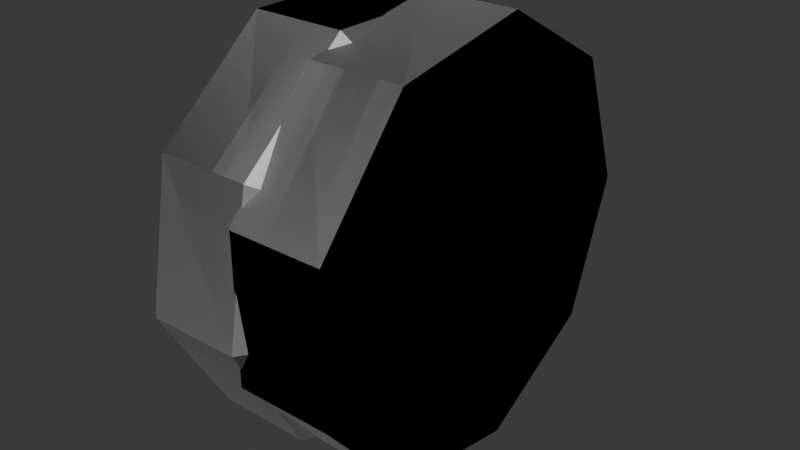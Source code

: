 # Source: Wheels.blend  (saved by Blender 4.0.36; exported with 4.5.12 LTS)
import bpy
from mathutils import Matrix  # noqa: F401  (used for matrix-valued properties, if any)

bpy.ops.wm.read_factory_settings(use_empty=True)
scene = bpy.context.scene
scene.name = 'Scene'

# ---- collections
col_collection = bpy.data.collections.new('Collection'); scene.collection.children.link(col_collection)

# ---- materials (node trees are filled in below, after node groups)
mat_carpaint = bpy.data.materials.new('CarPaint')
mat_carpaint.use_transparent_shadow = False
mat_carpaint.roughness = 0.5528
mat_carpaint.specular_intensity = 1.0
mat_carpaint.metallic = 1.0
mat_carrubber = bpy.data.materials.new('CarRubber')
mat_carrubber.use_transparent_shadow = False
mat_carrubber.roughness = 0.5528
mat_carrubber.specular_intensity = 1.0
mat_carrubber.metallic = 1.0

# ---- material node trees
mat_carpaint.use_nodes = True; mat_carpaint.node_tree.nodes.clear()
_N = mat_carpaint.node_tree.nodes; _L = mat_carpaint.node_tree.links
n0 = _N.new('ShaderNodeBsdfPrincipled'); n0.name = 'Principled BSDF'; n0.location = (10, 300)
n0.inputs[1].default_value = 1.0
n0.inputs[2].default_value = 0.5528
n0.inputs[3].default_value = 1.45
n0.inputs[13].default_value = 1.0
n0.inputs[27].default_value = (0.0, 0.0, 0.0, 1.0)
n0.inputs[28].default_value = 1.0
n1 = _N.new('ShaderNodeOutputMaterial'); n1.name = 'Material Output'; n1.location = (300, 300)
n2 = _N.new('ShaderNodeNormalMap'); n2.name = 'Normal Map'; n2.location = (-300, -300)
n2.label = 'Normal/Map'
_L.new(n0.outputs[0], n1.inputs[0])
_L.new(n2.outputs[0], n0.inputs[5])
n1.is_active_output = True
mat_carrubber.use_nodes = True; mat_carrubber.node_tree.nodes.clear()
_N = mat_carrubber.node_tree.nodes; _L = mat_carrubber.node_tree.links
n0 = _N.new('ShaderNodeBsdfPrincipled'); n0.name = 'Principled BSDF'; n0.location = (10, 300)
n0.inputs[1].default_value = 1.0
n0.inputs[2].default_value = 0.5528
n0.inputs[3].default_value = 1.45
n0.inputs[13].default_value = 1.0
n0.inputs[27].default_value = (0.0, 0.0, 0.0, 1.0)
n0.inputs[28].default_value = 1.0
n1 = _N.new('ShaderNodeOutputMaterial'); n1.name = 'Material Output'; n1.location = (300, 300)
n2 = _N.new('ShaderNodeNormalMap'); n2.name = 'Normal Map'; n2.location = (-300, -300)
n2.label = 'Normal/Map'
_L.new(n0.outputs[0], n1.inputs[0])
_L.new(n2.outputs[0], n0.inputs[5])
n1.is_active_output = True

# ---- world
world_world = bpy.data.worlds.new('World'); scene.world = world_world
world_world.use_nodes = True; world_world.node_tree.nodes.clear()
_N = world_world.node_tree.nodes; _L = world_world.node_tree.links
n0 = _N.new('ShaderNodeOutputWorld'); n0.name = 'World Output'; n0.location = (300, 300)
n1 = _N.new('ShaderNodeBackground'); n1.name = 'Background'; n1.location = (10, 300)
n1.inputs[0].default_value = (0.05088, 0.05088, 0.05088, 1.0)
_L.new(n1.outputs[0], n0.inputs[0])
n0.is_active_output = True
world_world.color = (0.05088, 0.05088, 0.05088)
world_world.use_sun_shadow = False
world_world.sun_shadow_jitter_overblur = 0.0

# ---- meshes
me_cylinder_032 = bpy.data.meshes.new('Cylinder.032')
me_cylinder_032.from_pydata([(-0.1645, -5.96e-07, -0.3749), (0.001961, -5.96e-07, -0.3749), (-0.1645, 0.2409, -0.2872), (0.001961, 0.2409, -0.2872), (-0.1645, 0.3692, -0.06509), (0.001961, 0.3692, -0.06509), (-0.1645, 0.3246, 0.1874), (0.001961, 0.3246, 0.1874), (-0.1645, 0.1282, 0.3522), (0.001961, 0.1282, 0.3522), (-0.1645, -0.1282, 0.3522), (0.001961, -0.1282, 0.3522), (-0.1645, -0.3246, 0.1874), (0.001961, -0.3246, 0.1874), (-0.1645, -0.3692, -0.06509), (0.001961, -0.3692, -0.06509), (-0.1645, -0.2409, -0.2872), (0.001961, -0.2409, -0.2872), (0.07351, 0.1916, -0.2284), (0.07351, -5.96e-07, -0.2981), (0.07351, 0.2936, -0.05177), (0.07351, 0.2582, 0.1491), (0.07351, 0.102, 0.2801), (0.07351, -0.102, 0.2801), (0.07351, -0.2582, 0.1491), (0.07351, -0.2936, -0.05177), (0.07351, -0.1916, -0.2284), (0.0537, 0.1603, -0.1911), (0.0537, -5.96e-07, -0.2495), (0.0537, 0.2457, -0.04332), (0.0537, 0.216, 0.1247), (0.0537, 0.08532, 0.2344), (0.0537, -0.08532, 0.2344), (0.0537, -0.216, 0.1247), (0.0537, -0.2457, -0.04332), (0.0537, -0.1603, -0.1911), (0.03101, 0.0653, -0.07782), (0.03101, -5.96e-07, -0.1016), (0.03101, 0.1, -0.01764), (0.03101, 0.08797, 0.05079), (0.03101, 0.03474, 0.09546), (0.03101, -0.03474, 0.09546), (0.03101, -0.08797, 0.05079), (0.03101, -0.1, -0.01764), (0.03101, -0.0653, -0.07782), (0.002034, 0.1603, -0.1911), (0.002034, -5.96e-07, -0.2495), (0.002034, 0.2457, -0.04332), (0.002034, 0.216, 0.1247), (0.002034, 0.08532, 0.2344), (0.002034, -0.08532, 0.2344), (0.002034, -0.216, 0.1247), (0.002034, -0.2457, -0.04332), (0.002034, -0.1603, -0.1911), (0.002034, 0.07951, -0.09475), (0.002034, -5.96e-07, -0.1237), (0.002034, 0.1218, -0.02148), (0.002034, -5.96e-07, 2.328e-09), (0.002034, -0.07951, -0.09475), (0.002034, 0.1071, 0.06184), (0.002034, 0.0423, 0.1162), (0.002034, -0.0423, 0.1162), (0.002034, -0.1071, 0.06184), (0.002034, -0.1218, -0.02148)], [], [(0, 2, 3, 1), (2, 4, 5, 3), (4, 6, 7, 5), (6, 8, 9, 7), (8, 10, 11, 9), (10, 12, 13, 11), (12, 14, 15, 13), (17, 26, 25, 15), (14, 16, 17, 15), (16, 0, 1, 17), (0, 16, 14, 12, 10, 8, 6, 4, 2), (22, 31, 30, 21), (15, 25, 24, 13), (13, 24, 23, 11), (11, 23, 22, 9), (9, 22, 21, 7), (3, 18, 19, 1), (7, 21, 20, 5), (5, 20, 18, 3), (1, 19, 26, 17), (42, 62, 63, 43), (18, 27, 28, 19), (26, 35, 34, 25), (23, 32, 31, 22), (20, 29, 27, 18), (19, 28, 35, 26), (24, 33, 32, 23), (21, 30, 29, 20), (25, 34, 33, 24), (36, 38, 39, 40, 41, 42, 43, 44, 37), (29, 47, 45, 27), (41, 61, 62, 42), (28, 46, 53, 35), (27, 45, 46, 28), (40, 60, 61, 41), (35, 53, 52, 34), (39, 59, 60, 40), (34, 52, 51, 33), (45, 57, 46), (53, 57, 52), (50, 57, 49), (47, 57, 45), (46, 57, 53), (51, 57, 50), (48, 57, 47), (52, 57, 51), (49, 57, 48), (30, 48, 47, 29), (43, 63, 58, 44), (31, 49, 48, 30), (37, 55, 54, 36), (44, 58, 55, 37), (32, 50, 49, 31), (36, 54, 56, 38), (33, 51, 50, 32), (38, 56, 59, 39)])
me_cylinder_032.polygons.foreach_set('use_smooth', [True] * 56)
me_cylinder_032.polygons.foreach_set('material_index', [1, 1, 1, 1, 1, 1, 1, 1, 1, 1, 1, 1, 1, 1, 1, 1, 1, 1, 1, 1, 0, 1, 1, 1, 1, 1, 1, 1, 1, 0, 1, 0, 1, 1, 0, 1, 0, 1, 0, 0, 0, 0, 0, 0, 0, 0, 0, 1, 0, 1, 0, 0, 1, 0, 1, 0])
_k = set([(0, 1), (0, 2), (0, 16), (1, 3), (1, 17), (1, 19), (2, 3), (2, 4), (3, 5), (3, 18), (4, 5), (4, 6), (5, 7), (5, 20), (6, 7), (6, 8), (7, 9), (7, 21), (8, 9), (8, 10), (9, 11), (9, 22), (10, 11), (10, 12), (11, 13), (11, 23), (12, 13), (12, 14), (13, 15), (13, 24), (14, 15), (14, 16), (15, 17), (15, 25), (16, 17), (17, 26), (18, 19), (18, 20), (18, 27), (19, 26), (19, 28), (20, 21), (20, 29), (21, 22), (21, 30), (22, 23), (22, 31), (23, 24), (23, 32), (24, 25), (24, 33), (25, 26), (25, 34), (26, 35), (27, 28), (27, 29), (27, 45), (28, 35), (28, 46), (29, 30), (29, 47), (30, 31), (30, 48), (31, 32), (31, 49), (32, 33), (32, 50), (33, 34), (33, 51), (34, 35), (34, 52), (35, 53), (36, 37), (36, 38), (36, 54), (37, 44), (37, 55), (38, 39), (38, 56), (39, 40), (39, 59), (40, 41), (40, 60), (41, 42), (41, 61), (42, 43), (42, 62), (43, 44), (43, 63), (44, 58), (45, 46), (45, 47), (46, 53), (47, 48), (48, 49), (49, 50), (50, 51), (51, 52), (52, 53)])
me_cylinder_032.attributes.new('sharp_edge', 'BOOLEAN', 'EDGE').data.foreach_set('value', [ (min(e.vertices), max(e.vertices)) in _k for e in me_cylinder_032.edges])
_uv = me_cylinder_032.uv_layers.new(name='UVMap')
_uv.uv.foreach_set('vector', [0.6181, 0.8872, 0.6181, 0.8872, 0.6181, 0.8872, 0.6181, 0.8872, 0.6181, 0.8872, 0.6181, 0.8872, 0.6181, 0.8872, 0.6181, 0.8872, 0.6181, 0.8872, 0.6181, 0.8872, 0.6181, 0.8872, 0.6181, 0.8872, 0.6181, 0.8872, 0.6181, 0.8872, 0.6181, 0.8872, 0.6181, 0.8872, 0.6181, 0.8872, 0.6181, 0.8872, 0.6181, 0.8872, 0.6181, 0.8872, 0.6181, 0.8872, 0.6181, 0.8872, 0.6181, 0.8872, 0.6181, 0.8872, 0.6181, 0.8872, 0.6181, 0.8872, 0.6181, 0.8872, 0.6181, 0.8872, 0.6181, 0.8872, 0.6181, 0.8872, 0.6181, 0.8872, 0.6181, 0.8872, 0.6181, 0.8872, 0.6181, 0.8872, 0.6181, 0.8872, 0.6181, 0.8872, 0.6181, 0.8872, 0.6181, 0.8872, 0.6181, 0.8872, 0.6181, 0.8872, 0.6181, 0.8872, 0.6181, 0.8872, 0.6181, 0.8872, 0.6181, 0.8872, 0.6181, 0.8872, 0.6181, 0.8872, 0.6181, 0.8872, 0.6181, 0.8872, 0.6181, 0.8872, 0.6181, 0.8872, 0.6181, 0.8872, 0.6181, 0.8872, 0.6181, 0.8872, 0.6181, 0.8872, 0.6181, 0.8872, 0.6181, 0.8872, 0.6181, 0.8872, 0.6181, 0.8872, 0.6181, 0.8872, 0.6181, 0.8872, 0.6181, 0.8872, 0.6181, 0.8872, 0.6181, 0.8872, 0.6181, 0.8872, 0.6181, 0.8872, 0.6181, 0.8872, 0.6181, 0.8872, 0.6181, 0.8872, 0.6181, 0.8872, 0.6181, 0.8872, 0.6181, 0.8872, 0.6181, 0.8872, 0.6181, 0.8872, 0.6181, 0.8872, 0.6181, 0.8872, 0.6181, 0.8872, 0.6181, 0.8872, 0.6181, 0.8872, 0.6181, 0.8872, 0.6181, 0.8872, 0.6181, 0.8872, 0.6181, 0.8872, 0.6181, 0.8872, 0.6181, 0.8872, 0.6181, 0.8872, 0.874, 0.8675, 0.874, 0.8675, 0.874, 0.8675, 0.874, 0.8675, 0.6181, 0.8872, 0.6181, 0.8872, 0.6181, 0.8872, 0.6181, 0.8872, 0.6181, 0.8872, 0.6181, 0.8872, 0.6181, 0.8872, 0.6181, 0.8872, 0.6181, 0.8872, 0.6181, 0.8872, 0.6181, 0.8872, 0.6181, 0.8872, 0.6181, 0.8872, 0.6181, 0.8872, 0.6181, 0.8872, 0.6181, 0.8872, 0.6181, 0.8872, 0.6181, 0.8872, 0.6181, 0.8872, 0.6181, 0.8872, 0.6181, 0.8872, 0.6181, 0.8872, 0.6181, 0.8872, 0.6181, 0.8872, 0.6181, 0.8872, 0.6181, 0.8872, 0.6181, 0.8872, 0.6181, 0.8872, 0.6181, 0.8872, 0.6181, 0.8872, 0.6181, 0.8872, 0.6181, 0.8872, 0.874, 0.8675, 0.874, 0.8675, 0.874, 0.8675, 0.874, 0.8675, 0.874, 0.8675, 0.874, 0.8675, 0.874, 0.8675, 0.874, 0.8675, 0.874, 0.8675, 0.6181, 0.8872, 0.6181, 0.8872, 0.6181, 0.8872, 0.6181, 0.8872, 0.874, 0.8675, 0.874, 0.8675, 0.874, 0.8675, 0.874, 0.8675, 0.6181, 0.8872, 0.6181, 0.8872, 0.6181, 0.8872, 0.6181, 0.8872, 0.6181, 0.8872, 0.6181, 0.8872, 0.6181, 0.8872, 0.6181, 0.8872, 0.874, 0.8675, 0.874, 0.8675, 0.874, 0.8675, 0.874, 0.8675, 0.6181, 0.8872, 0.6181, 0.8872, 0.6181, 0.8872, 0.6181, 0.8872, 0.874, 0.8675, 0.874, 0.8675, 0.874, 0.8675, 0.874, 0.8675, 0.6181, 0.8872, 0.6181, 0.8872, 0.6181, 0.8872, 0.6181, 0.8872, 0.874, 0.8675, 0.874, 0.8675, 0.874, 0.8675, 0.874, 0.8675, 0.874, 0.8675, 0.874, 0.8675, 0.874, 0.8675, 0.874, 0.8675, 0.874, 0.8675, 0.874, 0.8675, 0.874, 0.8675, 0.874, 0.8675, 0.874, 0.8675, 0.874, 0.8675, 0.874, 0.8675, 0.874, 0.8675, 0.874, 0.8675, 0.874, 0.8675, 0.874, 0.8675, 0.874, 0.8675, 0.874, 0.8675, 0.874, 0.8675, 0.874, 0.8675, 0.874, 0.8675, 0.874, 0.8675, 0.874, 0.8675, 0.874, 0.8675, 0.6181, 0.8872, 0.6181, 0.8872, 0.6181, 0.8872, 0.6181, 0.8872, 0.874, 0.8675, 0.874, 0.8675, 0.874, 0.8675, 0.874, 0.8675, 0.6181, 0.8872, 0.6181, 0.8872, 0.6181, 0.8872, 0.6181, 0.8872, 0.874, 0.8675, 0.874, 0.8675, 0.874, 0.8675, 0.874, 0.8675, 0.874, 0.8675, 0.874, 0.8675, 0.874, 0.8675, 0.874, 0.8675, 0.6181, 0.8872, 0.6181, 0.8872, 0.6181, 0.8872, 0.6181, 0.8872, 0.874, 0.8675, 0.874, 0.8675, 0.874, 0.8675, 0.874, 0.8675, 0.6181, 0.8872, 0.6181, 0.8872, 0.6181, 0.8872, 0.6181, 0.8872, 0.874, 0.8675, 0.874, 0.8675, 0.874, 0.8675, 0.874, 0.8675])
me_cylinder_032.materials.append(mat_carpaint)
me_cylinder_032.materials.append(mat_carrubber)
me_cylinder_032.update()
me_cylinder_032.normals_split_custom_set([tuple(v) for v in zip(*[iter([-3.492e-07, 0.342, -0.9397, -3.492e-07, 0.342, -0.9397, -3.492e-07, 0.342, -0.9397, -3.492e-07, 0.342, -0.9397, -1.746e-07, 0.866, -0.5, -1.746e-07, 0.866, -0.5, -1.746e-07, 0.866, -0.5, -1.746e-07, 0.866, -0.5, 6.547e-08, 0.9848, 0.1736, 6.547e-08, 0.9848, 0.1736, 6.547e-08, 0.9848, 0.1736, 6.547e-08, 0.9848, 0.1736, 4.365e-07, 0.6428, 0.766, 4.365e-07, 0.6428, 0.766, 4.365e-07, 0.6428, 0.766, 4.365e-07, 0.6428, 0.766, 3.492e-07, -1.162e-07, 1.0, 3.492e-07, -1.162e-07, 1.0, 3.492e-07, -1.162e-07, 1.0, 3.492e-07, -1.162e-07, 1.0, 7.856e-07, -0.6428, 0.766, 7.856e-07, -0.6428, 0.766, 7.856e-07, -0.6428, 0.766, 7.856e-07, -0.6428, 0.766, 5.456e-08, -0.9848, 0.1736, 5.456e-08, -0.9848, 0.1736, 5.456e-08, -0.9848, 0.1736, 5.456e-08, -0.9848, 0.1736, 0.7098, -0.61, -0.3522, 0.7098, -0.61, -0.3522, 0.7098, -0.61, -0.3522, 0.7098, -0.61, -0.3522, -2.182e-07, -0.866, -0.5, -2.182e-07, -0.866, -0.5, -2.182e-07, -0.866, -0.5, -2.182e-07, -0.866, -0.5, -3.492e-07, -0.342, -0.9397, -3.492e-07, -0.342, -0.9397, -3.492e-07, -0.342, -0.9397, -3.492e-07, -0.342, -0.9397, -1.0, -2.016e-07, 3.532e-07, -1.0, -2.016e-07, 3.532e-07, -1.0, -2.016e-07, 3.532e-07, -1.0, -2.016e-07, 3.532e-07, -1.0, -2.016e-07, 3.532e-07, -1.0, -2.016e-07, 3.532e-07, -1.0, -2.016e-07, 3.532e-07, -1.0, -2.016e-07, 3.532e-07, -1.0, -2.016e-07, 3.532e-07, 0.9176, -0.2555, -0.3045, 0.9176, -0.2555, -0.3045, 0.9176, -0.2555, -0.3045, 0.9176, -0.2555, -0.3045, 0.7098, -0.6937, 0.1223, 0.7098, -0.6937, 0.1223, 0.7098, -0.6937, 0.1223, 0.7098, -0.6937, 0.1223, 0.7098, -0.4528, 0.5396, 0.7098, -0.4528, 0.5396, 0.7098, -0.4528, 0.5396, 0.7098, -0.4528, 0.5396, 0.7098, -4.979e-08, 0.7044, 0.7098, -4.979e-08, 0.7044, 0.7098, -4.979e-08, 0.7044, 0.7098, -4.979e-08, 0.7044, 0.7098, 0.4528, 0.5396, 0.7098, 0.4528, 0.5396, 0.7098, 0.4528, 0.5396, 0.7098, 0.4528, 0.5396, 0.7098, 0.2409, -0.6619, 0.7098, 0.2409, -0.6619, 0.7098, 0.2409, -0.6619, 0.7098, 0.2409, -0.6619, 0.7098, 0.6937, 0.1223, 0.7098, 0.6937, 0.1223, 0.7098, 0.6937, 0.1223, 0.7098, 0.6937, 0.1223, 0.7098, 0.61, -0.3522, 0.7098, 0.61, -0.3522, 0.7098, 0.61, -0.3522, 0.7098, 0.61, -0.3522, 0.7098, -0.2409, -0.6619, 0.7098, -0.2409, -0.6619, 0.7098, -0.2409, -0.6619, 0.7098, -0.2409, -0.6619, 0.5826, -0.8004, 0.1411, 0.5826, -0.8004, 0.1411, 0.5826, -0.8004, 0.1411, 0.5826, -0.8004, 0.1411, 0.9176, -0.1359, 0.3735, 0.9176, -0.1359, 0.3735, 0.9176, -0.1359, 0.3735, 0.9176, -0.1359, 0.3735, 0.9176, 0.3442, 0.1987, 0.9176, 0.3442, 0.1987, 0.9176, 0.3442, 0.1987, 0.9176, 0.3442, 0.1987, 0.9176, 9.977e-08, -0.3974, 0.9176, 9.977e-08, -0.3974, 0.9176, 9.977e-08, -0.3974, 0.9176, 9.977e-08, -0.3974, 0.9176, -0.3442, 0.1987, 0.9176, -0.3442, 0.1987, 0.9176, -0.3442, 0.1987, 0.9176, -0.3442, 0.1987, 0.9176, 0.1359, 0.3735, 0.9176, 0.1359, 0.3735, 0.9176, 0.1359, 0.3735, 0.9176, 0.1359, 0.3735, 0.9176, 0.2555, -0.3045, 0.9176, 0.2555, -0.3045, 0.9176, 0.2555, -0.3045, 0.9176, 0.2555, -0.3045, 0.9176, -0.3914, -0.06902, 0.9176, -0.3914, -0.06902, 0.9176, -0.3914, -0.06902, 0.9176, -0.3914, -0.06902, 0.9176, 0.3914, -0.06902, 0.9176, 0.3914, -0.06902, 0.9176, 0.3914, -0.06902, 0.9176, 0.3914, -0.06902, 1.0, 1.326e-07, -3.528e-07, 1.0, 1.326e-07, -3.528e-07, 1.0, 1.326e-07, -3.528e-07, 1.0, 1.326e-07, -3.528e-07, 1.0, 1.326e-07, -3.528e-07, 1.0, 1.326e-07, -3.528e-07, 1.0, 1.326e-07, -3.528e-07, 1.0, 1.326e-07, -3.528e-07, 1.0, 1.326e-07, -3.528e-07, 3.169e-07, -0.866, 0.5, 3.169e-07, -0.866, 0.5, 3.169e-07, -0.866, 0.5, 3.169e-07, -0.866, 0.5, 0.5826, -0.5224, 0.6226, 0.5826, -0.5224, 0.6226, 0.5826, -0.5224, 0.6226, 0.5826, -0.5224, 0.6226, 4.225e-07, 0.342, 0.9397, 4.225e-07, 0.342, 0.9397, 4.225e-07, 0.342, 0.9397, 4.225e-07, 0.342, 0.9397, 8.451e-07, -0.342, 0.9397, 8.451e-07, -0.342, 0.9397, 8.451e-07, -0.342, 0.9397, 8.451e-07, -0.342, 0.9397, 0.5826, -4.238e-08, 0.8127, 0.5826, -4.238e-08, 0.8127, 0.5826, -4.238e-08, 0.8127, 0.5826, -4.238e-08, 0.8127, 3.169e-07, 0.866, 0.5, 3.169e-07, 0.866, 0.5, 3.169e-07, 0.866, 0.5, 3.169e-07, 0.866, 0.5, 0.5826, 0.5224, 0.6226, 0.5826, 0.5224, 0.6226, 0.5826, 0.5224, 0.6226, 0.5826, 0.5224, 0.6226, -2.641e-08, 0.9848, -0.1736, -2.641e-08, 0.9848, -0.1736, -2.641e-08, 0.9848, -0.1736, -2.641e-08, 0.9848, -0.1736, 1.0, 4.489e-07, -2.466e-07, 1.0, 2.712e-07, -2.169e-07, 1.0, 5.566e-07, 0.0, 1.0, 2.961e-07, 6.357e-08, 1.0, 2.712e-07, -2.169e-07, 1.0, 2.357e-07, 4.149e-08, 1.0, 1.637e-07, -4.491e-07, 1.0, 2.712e-07, -2.169e-07, 1.0, 2.678e-07, -3.517e-07, 1.0, 1.71e-07, -4.076e-07, 1.0, 2.712e-07, -2.169e-07, 1.0, 4.489e-07, -2.466e-07, 1.0, 5.566e-07, 0.0, 1.0, 2.712e-07, -2.169e-07, 1.0, 2.961e-07, 6.357e-08, 1.0, 1.142e-07, -2.804e-07, 1.0, 2.712e-07, -2.169e-07, 1.0, 1.637e-07, -4.491e-07, 1.0, 1.863e-07, -3.219e-07, 1.0, 2.712e-07, -2.169e-07, 1.0, 1.71e-07, -4.076e-07, 1.0, 2.357e-07, 4.149e-08, 1.0, 2.712e-07, -2.169e-07, 1.0, 1.142e-07, -2.804e-07, 1.0, 2.678e-07, -3.517e-07, 1.0, 2.712e-07, -2.169e-07, 1.0, 1.863e-07, -3.219e-07, -3.961e-08, -0.9848, -0.1736, -3.961e-08, -0.9848, -0.1736, -3.961e-08, -0.9848, -0.1736, -3.961e-08, -0.9848, -0.1736, 0.5826, -0.7038, -0.4064, 0.5826, -0.7038, -0.4064, 0.5826, -0.7038, -0.4064, 0.5826, -0.7038, -0.4064, -2.113e-07, -0.6428, -0.766, -2.113e-07, -0.6428, -0.766, -2.113e-07, -0.6428, -0.766, -2.113e-07, -0.6428, -0.766, 0.5826, 0.278, -0.7637, 0.5826, 0.278, -0.7637, 0.5826, 0.278, -0.7637, 0.5826, 0.278, -0.7637, 0.5826, -0.278, -0.7637, 0.5826, -0.278, -0.7637, 0.5826, -0.278, -0.7637, 0.5826, -0.278, -0.7637, -4.225e-07, 1.747e-07, -1.0, -4.225e-07, 1.747e-07, -1.0, -4.225e-07, 1.747e-07, -1.0, -4.225e-07, 1.747e-07, -1.0, 0.5826, 0.7038, -0.4064, 0.5826, 0.7038, -0.4064, 0.5826, 0.7038, -0.4064, 0.5826, 0.7038, -0.4064, -2.113e-07, 0.6428, -0.766, -2.113e-07, 0.6428, -0.766, -2.113e-07, 0.6428, -0.766, -2.113e-07, 0.6428, -0.766, 0.5826, 0.8004, 0.1411, 0.5826, 0.8004, 0.1411, 0.5826, 0.8004, 0.1411, 0.5826, 0.8004, 0.1411])] * 3)])
me_cylinder_033 = bpy.data.meshes.new('Cylinder.033')
me_cylinder_033.from_pydata([(-0.1645, 0.0, -0.3749), (0.001961, 5.96e-08, -0.3749), (-0.1645, 0.2409, -0.2872), (0.001961, 0.2409, -0.2872), (-0.1645, 0.3692, -0.06509), (0.001961, 0.3692, -0.06509), (-0.1645, 0.3246, 0.1874), (0.001961, 0.3246, 0.1874), (-0.1645, 0.1282, 0.3522), (0.001961, 0.1282, 0.3522), (-0.1645, -0.1282, 0.3522), (0.001961, -0.1282, 0.3522), (-0.1645, -0.3246, 0.1874), (0.001961, -0.3246, 0.1874), (-0.1645, -0.3692, -0.06509), (0.001961, -0.3692, -0.06509), (-0.1645, -0.2409, -0.2872), (0.001961, -0.2409, -0.2872), (0.07351, 0.1916, -0.2284), (0.07351, 5.96e-08, -0.2981), (0.07351, 0.2936, -0.05177), (0.07351, 0.2582, 0.1491), (0.07351, 0.102, 0.2801), (0.07351, -0.102, 0.2801), (0.07351, -0.2582, 0.1491), (0.07351, -0.2936, -0.05177), (0.07351, -0.1916, -0.2284), (0.0537, 0.1603, -0.1911), (0.0537, 5.96e-08, -0.2495), (0.0537, 0.2457, -0.04332), (0.0537, 0.216, 0.1247), (0.0537, 0.08532, 0.2344), (0.0537, -0.08532, 0.2344), (0.0537, -0.216, 0.1247), (0.0537, -0.2457, -0.04332), (0.0537, -0.1603, -0.1911), (0.03101, 0.0653, -0.07782), (0.03101, 0.0, -0.1016), (0.03101, 0.1, -0.01764), (0.03101, 0.08797, 0.05079), (0.03101, 0.03474, 0.09546), (0.03101, -0.03474, 0.09546), (0.03101, -0.08797, 0.05079), (0.03101, -0.1, -0.01764), (0.03101, -0.0653, -0.07782), (0.002034, 0.1603, -0.1911), (0.002034, 5.96e-08, -0.2495), (0.002034, 0.2457, -0.04332), (0.002034, 0.216, 0.1247), (0.002034, 0.08532, 0.2344), (0.002034, -0.08532, 0.2344), (0.002034, -0.216, 0.1247), (0.002034, -0.2457, -0.04332), (0.002034, -0.1603, -0.1911), (0.002034, 0.07951, -0.09475), (0.002034, 0.0, -0.1237), (0.002034, 0.1218, -0.02148), (0.002034, 0.0, 2.328e-09), (0.002034, -0.07951, -0.09475), (0.002034, 0.1071, 0.06184), (0.002034, 0.0423, 0.1162), (0.002034, -0.0423, 0.1162), (0.002034, -0.1071, 0.06184), (0.002034, -0.1218, -0.02148)], [], [(0, 2, 3, 1), (2, 4, 5, 3), (4, 6, 7, 5), (6, 8, 9, 7), (8, 10, 11, 9), (10, 12, 13, 11), (12, 14, 15, 13), (17, 26, 25, 15), (14, 16, 17, 15), (16, 0, 1, 17), (0, 16, 14, 12, 10, 8, 6, 4, 2), (22, 31, 30, 21), (15, 25, 24, 13), (13, 24, 23, 11), (11, 23, 22, 9), (9, 22, 21, 7), (3, 18, 19, 1), (7, 21, 20, 5), (5, 20, 18, 3), (1, 19, 26, 17), (42, 62, 63, 43), (18, 27, 28, 19), (26, 35, 34, 25), (23, 32, 31, 22), (20, 29, 27, 18), (19, 28, 35, 26), (24, 33, 32, 23), (21, 30, 29, 20), (25, 34, 33, 24), (36, 38, 39, 40, 41, 42, 43, 44, 37), (29, 47, 45, 27), (41, 61, 62, 42), (28, 46, 53, 35), (27, 45, 46, 28), (40, 60, 61, 41), (35, 53, 52, 34), (39, 59, 60, 40), (34, 52, 51, 33), (45, 57, 46), (53, 57, 52), (50, 57, 49), (47, 57, 45), (46, 57, 53), (51, 57, 50), (48, 57, 47), (52, 57, 51), (49, 57, 48), (30, 48, 47, 29), (43, 63, 58, 44), (31, 49, 48, 30), (37, 55, 54, 36), (44, 58, 55, 37), (32, 50, 49, 31), (36, 54, 56, 38), (33, 51, 50, 32), (38, 56, 59, 39)])
me_cylinder_033.polygons.foreach_set('use_smooth', [True] * 56)
me_cylinder_033.polygons.foreach_set('material_index', [1, 1, 1, 1, 1, 1, 1, 1, 1, 1, 1, 1, 1, 1, 1, 1, 1, 1, 1, 1, 0, 1, 1, 1, 1, 1, 1, 1, 1, 0, 1, 0, 1, 1, 0, 1, 0, 1, 0, 0, 0, 0, 0, 0, 0, 0, 0, 1, 0, 1, 0, 0, 1, 0, 1, 0])
_k = set([(0, 1), (0, 2), (0, 16), (1, 3), (1, 17), (1, 19), (2, 3), (2, 4), (3, 5), (3, 18), (4, 5), (4, 6), (5, 7), (5, 20), (6, 7), (6, 8), (7, 9), (7, 21), (8, 9), (8, 10), (9, 11), (9, 22), (10, 11), (10, 12), (11, 13), (11, 23), (12, 13), (12, 14), (13, 15), (13, 24), (14, 15), (14, 16), (15, 17), (15, 25), (16, 17), (17, 26), (18, 19), (18, 20), (18, 27), (19, 26), (19, 28), (20, 21), (20, 29), (21, 22), (21, 30), (22, 23), (22, 31), (23, 24), (23, 32), (24, 25), (24, 33), (25, 26), (25, 34), (26, 35), (27, 28), (27, 29), (27, 45), (28, 35), (28, 46), (29, 30), (29, 47), (30, 31), (30, 48), (31, 32), (31, 49), (32, 33), (32, 50), (33, 34), (33, 51), (34, 35), (34, 52), (35, 53), (36, 37), (36, 38), (36, 54), (37, 44), (37, 55), (38, 39), (38, 56), (39, 40), (39, 59), (40, 41), (40, 60), (41, 42), (41, 61), (42, 43), (42, 62), (43, 44), (43, 63), (44, 58), (45, 46), (45, 47), (46, 53), (47, 48), (48, 49), (49, 50), (50, 51), (51, 52), (52, 53)])
me_cylinder_033.attributes.new('sharp_edge', 'BOOLEAN', 'EDGE').data.foreach_set('value', [ (min(e.vertices), max(e.vertices)) in _k for e in me_cylinder_033.edges])
_uv = me_cylinder_033.uv_layers.new(name='UVMap')
_uv.uv.foreach_set('vector', [0.6181, 0.8872, 0.6181, 0.8872, 0.6181, 0.8872, 0.6181, 0.8872, 0.6181, 0.8872, 0.6181, 0.8872, 0.6181, 0.8872, 0.6181, 0.8872, 0.6181, 0.8872, 0.6181, 0.8872, 0.6181, 0.8872, 0.6181, 0.8872, 0.6181, 0.8872, 0.6181, 0.8872, 0.6181, 0.8872, 0.6181, 0.8872, 0.6181, 0.8872, 0.6181, 0.8872, 0.6181, 0.8872, 0.6181, 0.8872, 0.6181, 0.8872, 0.6181, 0.8872, 0.6181, 0.8872, 0.6181, 0.8872, 0.6181, 0.8872, 0.6181, 0.8872, 0.6181, 0.8872, 0.6181, 0.8872, 0.6181, 0.8872, 0.6181, 0.8872, 0.6181, 0.8872, 0.6181, 0.8872, 0.6181, 0.8872, 0.6181, 0.8872, 0.6181, 0.8872, 0.6181, 0.8872, 0.6181, 0.8872, 0.6181, 0.8872, 0.6181, 0.8872, 0.6181, 0.8872, 0.6181, 0.8872, 0.6181, 0.8872, 0.6181, 0.8872, 0.6181, 0.8872, 0.6181, 0.8872, 0.6181, 0.8872, 0.6181, 0.8872, 0.6181, 0.8872, 0.6181, 0.8872, 0.6181, 0.8872, 0.6181, 0.8872, 0.6181, 0.8872, 0.6181, 0.8872, 0.6181, 0.8872, 0.6181, 0.8872, 0.6181, 0.8872, 0.6181, 0.8872, 0.6181, 0.8872, 0.6181, 0.8872, 0.6181, 0.8872, 0.6181, 0.8872, 0.6181, 0.8872, 0.6181, 0.8872, 0.6181, 0.8872, 0.6181, 0.8872, 0.6181, 0.8872, 0.6181, 0.8872, 0.6181, 0.8872, 0.6181, 0.8872, 0.6181, 0.8872, 0.6181, 0.8872, 0.6181, 0.8872, 0.6181, 0.8872, 0.6181, 0.8872, 0.6181, 0.8872, 0.6181, 0.8872, 0.6181, 0.8872, 0.6181, 0.8872, 0.6181, 0.8872, 0.6181, 0.8872, 0.6181, 0.8872, 0.6181, 0.8872, 0.6181, 0.8872, 0.6181, 0.8872, 0.6181, 0.8872, 0.874, 0.8675, 0.874, 0.8675, 0.874, 0.8675, 0.874, 0.8675, 0.6181, 0.8872, 0.6181, 0.8872, 0.6181, 0.8872, 0.6181, 0.8872, 0.6181, 0.8872, 0.6181, 0.8872, 0.6181, 0.8872, 0.6181, 0.8872, 0.6181, 0.8872, 0.6181, 0.8872, 0.6181, 0.8872, 0.6181, 0.8872, 0.6181, 0.8872, 0.6181, 0.8872, 0.6181, 0.8872, 0.6181, 0.8872, 0.6181, 0.8872, 0.6181, 0.8872, 0.6181, 0.8872, 0.6181, 0.8872, 0.6181, 0.8872, 0.6181, 0.8872, 0.6181, 0.8872, 0.6181, 0.8872, 0.6181, 0.8872, 0.6181, 0.8872, 0.6181, 0.8872, 0.6181, 0.8872, 0.6181, 0.8872, 0.6181, 0.8872, 0.6181, 0.8872, 0.6181, 0.8872, 0.874, 0.8675, 0.874, 0.8675, 0.874, 0.8675, 0.874, 0.8675, 0.874, 0.8675, 0.874, 0.8675, 0.874, 0.8675, 0.874, 0.8675, 0.874, 0.8675, 0.6181, 0.8872, 0.6181, 0.8872, 0.6181, 0.8872, 0.6181, 0.8872, 0.874, 0.8675, 0.874, 0.8675, 0.874, 0.8675, 0.874, 0.8675, 0.6181, 0.8872, 0.6181, 0.8872, 0.6181, 0.8872, 0.6181, 0.8872, 0.6181, 0.8872, 0.6181, 0.8872, 0.6181, 0.8872, 0.6181, 0.8872, 0.874, 0.8675, 0.874, 0.8675, 0.874, 0.8675, 0.874, 0.8675, 0.6181, 0.8872, 0.6181, 0.8872, 0.6181, 0.8872, 0.6181, 0.8872, 0.874, 0.8675, 0.874, 0.8675, 0.874, 0.8675, 0.874, 0.8675, 0.6181, 0.8872, 0.6181, 0.8872, 0.6181, 0.8872, 0.6181, 0.8872, 0.874, 0.8675, 0.874, 0.8675, 0.874, 0.8675, 0.874, 0.8675, 0.874, 0.8675, 0.874, 0.8675, 0.874, 0.8675, 0.874, 0.8675, 0.874, 0.8675, 0.874, 0.8675, 0.874, 0.8675, 0.874, 0.8675, 0.874, 0.8675, 0.874, 0.8675, 0.874, 0.8675, 0.874, 0.8675, 0.874, 0.8675, 0.874, 0.8675, 0.874, 0.8675, 0.874, 0.8675, 0.874, 0.8675, 0.874, 0.8675, 0.874, 0.8675, 0.874, 0.8675, 0.874, 0.8675, 0.874, 0.8675, 0.874, 0.8675, 0.6181, 0.8872, 0.6181, 0.8872, 0.6181, 0.8872, 0.6181, 0.8872, 0.874, 0.8675, 0.874, 0.8675, 0.874, 0.8675, 0.874, 0.8675, 0.6181, 0.8872, 0.6181, 0.8872, 0.6181, 0.8872, 0.6181, 0.8872, 0.874, 0.8675, 0.874, 0.8675, 0.874, 0.8675, 0.874, 0.8675, 0.874, 0.8675, 0.874, 0.8675, 0.874, 0.8675, 0.874, 0.8675, 0.6181, 0.8872, 0.6181, 0.8872, 0.6181, 0.8872, 0.6181, 0.8872, 0.874, 0.8675, 0.874, 0.8675, 0.874, 0.8675, 0.874, 0.8675, 0.6181, 0.8872, 0.6181, 0.8872, 0.6181, 0.8872, 0.6181, 0.8872, 0.874, 0.8675, 0.874, 0.8675, 0.874, 0.8675, 0.874, 0.8675])
me_cylinder_033.materials.append(mat_carpaint)
me_cylinder_033.materials.append(mat_carrubber)
me_cylinder_033.update()
me_cylinder_033.normals_split_custom_set([tuple(v) for v in zip(*[iter([-5.238e-07, 0.342, -0.9397, -5.238e-07, 0.342, -0.9397, -5.238e-07, 0.342, -0.9397, -5.238e-07, 0.342, -0.9397, -1.746e-07, 0.866, -0.5, -1.746e-07, 0.866, -0.5, -1.746e-07, 0.866, -0.5, -1.746e-07, 0.866, -0.5, 6.547e-08, 0.9848, 0.1736, 6.547e-08, 0.9848, 0.1736, 6.547e-08, 0.9848, 0.1736, 6.547e-08, 0.9848, 0.1736, 4.365e-07, 0.6428, 0.766, 4.365e-07, 0.6428, 0.766, 4.365e-07, 0.6428, 0.766, 4.365e-07, 0.6428, 0.766, 3.492e-07, -1.162e-07, 1.0, 3.492e-07, -1.162e-07, 1.0, 3.492e-07, -1.162e-07, 1.0, 3.492e-07, -1.162e-07, 1.0, 4.365e-07, -0.6428, 0.766, 4.365e-07, -0.6428, 0.766, 4.365e-07, -0.6428, 0.766, 4.365e-07, -0.6428, 0.766, 5.838e-07, -0.9848, 0.1736, 5.838e-07, -0.9848, 0.1736, 5.838e-07, -0.9848, 0.1736, 5.838e-07, -0.9848, 0.1736, 0.7098, -0.61, -0.3522, 0.7098, -0.61, -0.3522, 0.7098, -0.61, -0.3522, 0.7098, -0.61, -0.3522, 8.729e-08, -0.866, -0.5, 8.729e-08, -0.866, -0.5, 8.729e-08, -0.866, -0.5, 8.729e-08, -0.866, -0.5, -3.492e-07, -0.342, -0.9397, -3.492e-07, -0.342, -0.9397, -3.492e-07, -0.342, -0.9397, -3.492e-07, -0.342, -0.9397, -1.0, -2.016e-07, 3.532e-07, -1.0, -2.016e-07, 3.532e-07, -1.0, -2.016e-07, 3.532e-07, -1.0, -2.016e-07, 3.532e-07, -1.0, -2.016e-07, 3.532e-07, -1.0, -2.016e-07, 3.532e-07, -1.0, -2.016e-07, 3.532e-07, -1.0, -2.016e-07, 3.532e-07, -1.0, -2.016e-07, 3.532e-07, 0.9176, -0.2555, -0.3045, 0.9176, -0.2555, -0.3045, 0.9176, -0.2555, -0.3045, 0.9176, -0.2555, -0.3045, 0.7098, -0.6937, 0.1223, 0.7098, -0.6937, 0.1223, 0.7098, -0.6937, 0.1223, 0.7098, -0.6937, 0.1223, 0.7098, -0.4528, 0.5396, 0.7098, -0.4528, 0.5396, 0.7098, -0.4528, 0.5396, 0.7098, -0.4528, 0.5396, 0.7098, -4.979e-08, 0.7044, 0.7098, -4.979e-08, 0.7044, 0.7098, -4.979e-08, 0.7044, 0.7098, -4.979e-08, 0.7044, 0.7098, 0.4528, 0.5396, 0.7098, 0.4528, 0.5396, 0.7098, 0.4528, 0.5396, 0.7098, 0.4528, 0.5396, 0.7098, 0.2409, -0.6619, 0.7098, 0.2409, -0.6619, 0.7098, 0.2409, -0.6619, 0.7098, 0.2409, -0.6619, 0.7098, 0.6937, 0.1223, 0.7098, 0.6937, 0.1223, 0.7098, 0.6937, 0.1223, 0.7098, 0.6937, 0.1223, 0.7098, 0.61, -0.3522, 0.7098, 0.61, -0.3522, 0.7098, 0.61, -0.3522, 0.7098, 0.61, -0.3522, 0.7098, -0.2409, -0.6619, 0.7098, -0.2409, -0.6619, 0.7098, -0.2409, -0.6619, 0.7098, -0.2409, -0.6619, 0.5826, -0.8004, 0.1411, 0.5826, -0.8004, 0.1411, 0.5826, -0.8004, 0.1411, 0.5826, -0.8004, 0.1411, 0.9176, -0.1359, 0.3735, 0.9176, -0.1359, 0.3735, 0.9176, -0.1359, 0.3735, 0.9176, -0.1359, 0.3735, 0.9176, 0.3442, 0.1987, 0.9176, 0.3442, 0.1987, 0.9176, 0.3442, 0.1987, 0.9176, 0.3442, 0.1987, 0.9176, 7.483e-08, -0.3974, 0.9176, 7.483e-08, -0.3974, 0.9176, 7.483e-08, -0.3974, 0.9176, 7.483e-08, -0.3974, 0.9176, -0.3442, 0.1987, 0.9176, -0.3442, 0.1987, 0.9176, -0.3442, 0.1987, 0.9176, -0.3442, 0.1987, 0.9176, 0.1359, 0.3735, 0.9176, 0.1359, 0.3735, 0.9176, 0.1359, 0.3735, 0.9176, 0.1359, 0.3735, 0.9176, 0.2555, -0.3045, 0.9176, 0.2555, -0.3045, 0.9176, 0.2555, -0.3045, 0.9176, 0.2555, -0.3045, 0.9176, -0.3914, -0.06902, 0.9176, -0.3914, -0.06902, 0.9176, -0.3914, -0.06902, 0.9176, -0.3914, -0.06902, 0.9176, 0.3914, -0.06902, 0.9176, 0.3914, -0.06902, 0.9176, 0.3914, -0.06902, 0.9176, 0.3914, -0.06902, 1.0, 1.229e-07, -3.528e-07, 1.0, 1.229e-07, -3.528e-07, 1.0, 1.229e-07, -3.528e-07, 1.0, 1.229e-07, -3.528e-07, 1.0, 1.229e-07, -3.528e-07, 1.0, 1.229e-07, -3.528e-07, 1.0, 1.229e-07, -3.528e-07, 1.0, 1.229e-07, -3.528e-07, 1.0, 1.229e-07, -3.528e-07, 3.169e-07, -0.866, 0.5, 3.169e-07, -0.866, 0.5, 3.169e-07, -0.866, 0.5, 3.169e-07, -0.866, 0.5, 0.5826, -0.5224, 0.6226, 0.5826, -0.5224, 0.6226, 0.5826, -0.5224, 0.6226, 0.5826, -0.5224, 0.6226, 4.225e-07, 0.342, 0.9397, 4.225e-07, 0.342, 0.9397, 4.225e-07, 0.342, 0.9397, 4.225e-07, 0.342, 0.9397, 8.451e-07, -0.342, 0.9397, 8.451e-07, -0.342, 0.9397, 8.451e-07, -0.342, 0.9397, 8.451e-07, -0.342, 0.9397, 0.5826, -5.297e-08, 0.8127, 0.5826, -5.297e-08, 0.8127, 0.5826, -5.297e-08, 0.8127, 0.5826, -5.297e-08, 0.8127, 3.169e-07, 0.866, 0.5, 3.169e-07, 0.866, 0.5, 3.169e-07, 0.866, 0.5, 3.169e-07, 0.866, 0.5, 0.5826, 0.5224, 0.6226, 0.5826, 0.5224, 0.6226, 0.5826, 0.5224, 0.6226, 0.5826, 0.5224, 0.6226, -3.961e-08, 0.9848, -0.1736, -3.961e-08, 0.9848, -0.1736, -3.961e-08, 0.9848, -0.1736, -3.961e-08, 0.9848, -0.1736, 1.0, 4.482e-07, -2.466e-07, 1.0, 2.709e-07, -2.169e-07, 1.0, 5.573e-07, 1.332e-13, 1.0, 2.967e-07, 6.357e-08, 1.0, 2.709e-07, -2.169e-07, 1.0, 2.356e-07, 4.149e-08, 1.0, 1.63e-07, -4.491e-07, 1.0, 2.709e-07, -2.169e-07, 1.0, 2.67e-07, -3.517e-07, 1.0, 1.708e-07, -4.076e-07, 1.0, 2.709e-07, -2.169e-07, 1.0, 4.482e-07, -2.466e-07, 1.0, 5.573e-07, 1.332e-13, 1.0, 2.709e-07, -2.169e-07, 1.0, 2.967e-07, 6.357e-08, 1.0, 1.135e-07, -2.804e-07, 1.0, 2.709e-07, -2.169e-07, 1.0, 1.63e-07, -4.491e-07, 1.0, 1.861e-07, -3.219e-07, 1.0, 2.709e-07, -2.169e-07, 1.0, 1.708e-07, -4.076e-07, 1.0, 2.356e-07, 4.149e-08, 1.0, 2.709e-07, -2.169e-07, 1.0, 1.135e-07, -2.804e-07, 1.0, 2.67e-07, -3.517e-07, 1.0, 2.709e-07, -2.169e-07, 1.0, 1.861e-07, -3.219e-07, -3.961e-08, -0.9848, -0.1736, -3.961e-08, -0.9848, -0.1736, -3.961e-08, -0.9848, -0.1736, -3.961e-08, -0.9848, -0.1736, 0.5826, -0.7038, -0.4064, 0.5826, -0.7038, -0.4064, 0.5826, -0.7038, -0.4064, 0.5826, -0.7038, -0.4064, -2.113e-07, -0.6428, -0.766, -2.113e-07, -0.6428, -0.766, -2.113e-07, -0.6428, -0.766, -2.113e-07, -0.6428, -0.766, 0.5826, 0.278, -0.7637, 0.5826, 0.278, -0.7637, 0.5826, 0.278, -0.7637, 0.5826, 0.278, -0.7637, 0.5826, -0.278, -0.7637, 0.5826, -0.278, -0.7637, 0.5826, -0.278, -0.7637, 0.5826, -0.278, -0.7637, -4.225e-07, 1.747e-07, -1.0, -4.225e-07, 1.747e-07, -1.0, -4.225e-07, 1.747e-07, -1.0, -4.225e-07, 1.747e-07, -1.0, 0.5826, 0.7038, -0.4064, 0.5826, 0.7038, -0.4064, 0.5826, 0.7038, -0.4064, 0.5826, 0.7038, -0.4064, -2.113e-07, 0.6428, -0.766, -2.113e-07, 0.6428, -0.766, -2.113e-07, 0.6428, -0.766, -2.113e-07, 0.6428, -0.766, 0.5826, 0.8004, 0.1411, 0.5826, 0.8004, 0.1411, 0.5826, 0.8004, 0.1411, 0.5826, 0.8004, 0.1411])] * 3)])
me_cylinder_034 = bpy.data.meshes.new('Cylinder.034')
me_cylinder_034.from_pydata([(0.1645, 0.3749, -2.771e-08), (-0.001961, 0.3749, -2.049e-08), (0.1645, 0.2872, -0.2409), (-0.001961, 0.2872, -0.2409), (0.1645, 0.06509, -0.3692), (-0.001961, 0.06509, -0.3692), (0.1645, -0.1874, -0.3246), (-0.001961, -0.1874, -0.3246), (0.1645, -0.3522, -0.1282), (-0.001961, -0.3522, -0.1282), (0.1645, -0.3522, 0.1282), (-0.001961, -0.3522, 0.1282), (0.1645, -0.1874, 0.3246), (-0.001961, -0.1874, 0.3246), (0.1645, 0.06509, 0.3692), (-0.001961, 0.06509, 0.3692), (0.1645, 0.2872, 0.2409), (-0.001961, 0.2872, 0.2409), (-0.07351, 0.2284, -0.1916), (-0.07351, 0.2981, -1.327e-08), (-0.07351, 0.05177, -0.2936), (-0.07351, -0.1491, -0.2582), (-0.07351, -0.2801, -0.102), (-0.07351, -0.2801, 0.102), (-0.07351, -0.1491, 0.2582), (-0.07351, 0.05177, 0.2936), (-0.07351, 0.2284, 0.1916), (-0.0537, 0.1911, -0.1603), (-0.0537, 0.2495, -1.234e-08), (-0.0537, 0.04332, -0.2457), (-0.0537, -0.1247, -0.216), (-0.0537, -0.2344, -0.08532), (-0.0537, -0.2344, 0.08532), (-0.0537, -0.1247, 0.216), (-0.0537, 0.04332, 0.2457), (-0.0537, 0.1911, 0.1603), (-0.03101, 0.07782, -0.0653), (-0.03101, 0.1016, -2.328e-09), (-0.03101, 0.01764, -0.1), (-0.03101, -0.05079, -0.08797), (-0.03101, -0.09546, -0.03474), (-0.03101, -0.09546, 0.03474), (-0.03101, -0.05079, 0.08797), (-0.03101, 0.01764, 0.1), (-0.03101, 0.07782, 0.0653), (-0.002034, 0.1911, -0.1603), (-0.002034, 0.2495, -1.467e-08), (-0.002034, 0.04332, -0.2457), (-0.002034, -0.1247, -0.216), (-0.002034, -0.2344, -0.08532), (-0.002034, -0.2344, 0.08532), (-0.002034, -0.1247, 0.216), (-0.002034, 0.04332, 0.2457), (-0.002034, 0.1911, 0.1603), (-0.002034, 0.09475, -0.07951), (-0.002034, 0.1237, -5.122e-09), (-0.002034, 0.02148, -0.1218), (-0.002034, 0.0, 3.027e-09), (-0.002034, 0.09475, 0.07951), (-0.002034, -0.06184, -0.1071), (-0.002034, -0.1162, -0.0423), (-0.002034, -0.1162, 0.0423), (-0.002034, -0.06184, 0.1071), (-0.002034, 0.02148, 0.1218)], [], [(0, 2, 3, 1), (2, 4, 5, 3), (4, 6, 7, 5), (6, 8, 9, 7), (8, 10, 11, 9), (10, 12, 13, 11), (12, 14, 15, 13), (17, 26, 25, 15), (14, 16, 17, 15), (16, 0, 1, 17), (0, 16, 14, 12, 10, 8, 6, 4, 2), (22, 31, 30, 21), (15, 25, 24, 13), (13, 24, 23, 11), (11, 23, 22, 9), (9, 22, 21, 7), (3, 18, 19, 1), (7, 21, 20, 5), (5, 20, 18, 3), (1, 19, 26, 17), (42, 62, 63, 43), (18, 27, 28, 19), (26, 35, 34, 25), (23, 32, 31, 22), (20, 29, 27, 18), (19, 28, 35, 26), (24, 33, 32, 23), (21, 30, 29, 20), (25, 34, 33, 24), (36, 38, 39, 40, 41, 42, 43, 44, 37), (29, 47, 45, 27), (41, 61, 62, 42), (28, 46, 53, 35), (27, 45, 46, 28), (40, 60, 61, 41), (35, 53, 52, 34), (39, 59, 60, 40), (34, 52, 51, 33), (45, 57, 46), (53, 57, 52), (50, 57, 49), (47, 57, 45), (46, 57, 53), (51, 57, 50), (48, 57, 47), (52, 57, 51), (49, 57, 48), (30, 48, 47, 29), (43, 63, 58, 44), (31, 49, 48, 30), (37, 55, 54, 36), (44, 58, 55, 37), (32, 50, 49, 31), (36, 54, 56, 38), (33, 51, 50, 32), (38, 56, 59, 39)])
me_cylinder_034.polygons.foreach_set('use_smooth', [True] * 56)
me_cylinder_034.polygons.foreach_set('material_index', [1, 1, 1, 1, 1, 1, 1, 1, 1, 1, 1, 1, 1, 1, 1, 1, 1, 1, 1, 1, 0, 1, 1, 1, 1, 1, 1, 1, 1, 0, 1, 0, 1, 1, 0, 1, 0, 1, 0, 0, 0, 0, 0, 0, 0, 0, 0, 1, 0, 1, 0, 0, 1, 0, 1, 0])
_k = set([(0, 1), (0, 2), (0, 16), (1, 3), (1, 17), (1, 19), (2, 3), (2, 4), (3, 5), (3, 18), (4, 5), (4, 6), (5, 7), (5, 20), (6, 7), (6, 8), (7, 9), (7, 21), (8, 9), (8, 10), (9, 11), (9, 22), (10, 11), (10, 12), (11, 13), (11, 23), (12, 13), (12, 14), (13, 15), (13, 24), (14, 15), (14, 16), (15, 17), (15, 25), (16, 17), (17, 26), (18, 19), (18, 20), (18, 27), (19, 26), (19, 28), (20, 21), (20, 29), (21, 22), (21, 30), (22, 23), (22, 31), (23, 24), (23, 32), (24, 25), (24, 33), (25, 26), (25, 34), (26, 35), (27, 28), (27, 29), (27, 45), (28, 35), (28, 46), (29, 30), (29, 47), (30, 31), (30, 48), (31, 32), (31, 49), (32, 33), (32, 50), (33, 34), (33, 51), (34, 35), (34, 52), (35, 53), (36, 37), (36, 38), (36, 54), (37, 44), (37, 55), (38, 39), (38, 56), (39, 40), (39, 59), (40, 41), (40, 60), (41, 42), (41, 61), (42, 43), (42, 62), (43, 44), (43, 63), (44, 58), (45, 46), (45, 47), (46, 53), (47, 48), (48, 49), (49, 50), (50, 51), (51, 52), (52, 53)])
me_cylinder_034.attributes.new('sharp_edge', 'BOOLEAN', 'EDGE').data.foreach_set('value', [ (min(e.vertices), max(e.vertices)) in _k for e in me_cylinder_034.edges])
_uv = me_cylinder_034.uv_layers.new(name='UVMap')
_uv.uv.foreach_set('vector', [0.6181, 0.8872, 0.6181, 0.8872, 0.6181, 0.8872, 0.6181, 0.8872, 0.6181, 0.8872, 0.6181, 0.8872, 0.6181, 0.8872, 0.6181, 0.8872, 0.6181, 0.8872, 0.6181, 0.8872, 0.6181, 0.8872, 0.6181, 0.8872, 0.6181, 0.8872, 0.6181, 0.8872, 0.6181, 0.8872, 0.6181, 0.8872, 0.6181, 0.8872, 0.6181, 0.8872, 0.6181, 0.8872, 0.6181, 0.8872, 0.6181, 0.8872, 0.6181, 0.8872, 0.6181, 0.8872, 0.6181, 0.8872, 0.6181, 0.8872, 0.6181, 0.8872, 0.6181, 0.8872, 0.6181, 0.8872, 0.6181, 0.8872, 0.6181, 0.8872, 0.6181, 0.8872, 0.6181, 0.8872, 0.6181, 0.8872, 0.6181, 0.8872, 0.6181, 0.8872, 0.6181, 0.8872, 0.6181, 0.8872, 0.6181, 0.8872, 0.6181, 0.8872, 0.6181, 0.8872, 0.6181, 0.8872, 0.6181, 0.8872, 0.6181, 0.8872, 0.6181, 0.8872, 0.6181, 0.8872, 0.6181, 0.8872, 0.6181, 0.8872, 0.6181, 0.8872, 0.6181, 0.8872, 0.6181, 0.8872, 0.6181, 0.8872, 0.6181, 0.8872, 0.6181, 0.8872, 0.6181, 0.8872, 0.6181, 0.8872, 0.6181, 0.8872, 0.6181, 0.8872, 0.6181, 0.8872, 0.6181, 0.8872, 0.6181, 0.8872, 0.6181, 0.8872, 0.6181, 0.8872, 0.6181, 0.8872, 0.6181, 0.8872, 0.6181, 0.8872, 0.6181, 0.8872, 0.6181, 0.8872, 0.6181, 0.8872, 0.6181, 0.8872, 0.6181, 0.8872, 0.6181, 0.8872, 0.6181, 0.8872, 0.6181, 0.8872, 0.6181, 0.8872, 0.6181, 0.8872, 0.6181, 0.8872, 0.6181, 0.8872, 0.6181, 0.8872, 0.6181, 0.8872, 0.6181, 0.8872, 0.6181, 0.8872, 0.6181, 0.8872, 0.6181, 0.8872, 0.6181, 0.8872, 0.6181, 0.8872, 0.874, 0.8675, 0.874, 0.8675, 0.874, 0.8675, 0.874, 0.8675, 0.6181, 0.8872, 0.6181, 0.8872, 0.6181, 0.8872, 0.6181, 0.8872, 0.6181, 0.8872, 0.6181, 0.8872, 0.6181, 0.8872, 0.6181, 0.8872, 0.6181, 0.8872, 0.6181, 0.8872, 0.6181, 0.8872, 0.6181, 0.8872, 0.6181, 0.8872, 0.6181, 0.8872, 0.6181, 0.8872, 0.6181, 0.8872, 0.6181, 0.8872, 0.6181, 0.8872, 0.6181, 0.8872, 0.6181, 0.8872, 0.6181, 0.8872, 0.6181, 0.8872, 0.6181, 0.8872, 0.6181, 0.8872, 0.6181, 0.8872, 0.6181, 0.8872, 0.6181, 0.8872, 0.6181, 0.8872, 0.6181, 0.8872, 0.6181, 0.8872, 0.6181, 0.8872, 0.6181, 0.8872, 0.874, 0.8675, 0.874, 0.8675, 0.874, 0.8675, 0.874, 0.8675, 0.874, 0.8675, 0.874, 0.8675, 0.874, 0.8675, 0.874, 0.8675, 0.874, 0.8675, 0.6181, 0.8872, 0.6181, 0.8872, 0.6181, 0.8872, 0.6181, 0.8872, 0.874, 0.8675, 0.874, 0.8675, 0.874, 0.8675, 0.874, 0.8675, 0.6181, 0.8872, 0.6181, 0.8872, 0.6181, 0.8872, 0.6181, 0.8872, 0.6181, 0.8872, 0.6181, 0.8872, 0.6181, 0.8872, 0.6181, 0.8872, 0.874, 0.8675, 0.874, 0.8675, 0.874, 0.8675, 0.874, 0.8675, 0.6181, 0.8872, 0.6181, 0.8872, 0.6181, 0.8872, 0.6181, 0.8872, 0.874, 0.8675, 0.874, 0.8675, 0.874, 0.8675, 0.874, 0.8675, 0.6181, 0.8872, 0.6181, 0.8872, 0.6181, 0.8872, 0.6181, 0.8872, 0.874, 0.8675, 0.874, 0.8675, 0.874, 0.8675, 0.874, 0.8675, 0.874, 0.8675, 0.874, 0.8675, 0.874, 0.8675, 0.874, 0.8675, 0.874, 0.8675, 0.874, 0.8675, 0.874, 0.8675, 0.874, 0.8675, 0.874, 0.8675, 0.874, 0.8675, 0.874, 0.8675, 0.874, 0.8675, 0.874, 0.8675, 0.874, 0.8675, 0.874, 0.8675, 0.874, 0.8675, 0.874, 0.8675, 0.874, 0.8675, 0.874, 0.8675, 0.874, 0.8675, 0.874, 0.8675, 0.874, 0.8675, 0.874, 0.8675, 0.6181, 0.8872, 0.6181, 0.8872, 0.6181, 0.8872, 0.6181, 0.8872, 0.874, 0.8675, 0.874, 0.8675, 0.874, 0.8675, 0.874, 0.8675, 0.6181, 0.8872, 0.6181, 0.8872, 0.6181, 0.8872, 0.6181, 0.8872, 0.874, 0.8675, 0.874, 0.8675, 0.874, 0.8675, 0.874, 0.8675, 0.874, 0.8675, 0.874, 0.8675, 0.874, 0.8675, 0.874, 0.8675, 0.6181, 0.8872, 0.6181, 0.8872, 0.6181, 0.8872, 0.6181, 0.8872, 0.874, 0.8675, 0.874, 0.8675, 0.874, 0.8675, 0.874, 0.8675, 0.6181, 0.8872, 0.6181, 0.8872, 0.6181, 0.8872, 0.6181, 0.8872, 0.874, 0.8675, 0.874, 0.8675, 0.874, 0.8675, 0.874, 0.8675])
me_cylinder_034.materials.append(mat_carpaint)
me_cylinder_034.materials.append(mat_carrubber)
me_cylinder_034.update()
me_cylinder_034.normals_split_custom_set([tuple(v) for v in zip(*[iter([-2.182e-08, 0.9397, -0.342, -2.182e-08, 0.9397, -0.342, -2.182e-08, 0.9397, -0.342, -2.182e-08, 0.9397, -0.342, 0.0, 0.5, -0.866, 0.0, 0.5, -0.866, 0.0, 0.5, -0.866, 0.0, 0.5, -0.866, 0.0, -0.1736, -0.9848, 0.0, -0.1736, -0.9848, 0.0, -0.1736, -0.9848, 0.0, -0.1736, -0.9848, 0.0, -0.766, -0.6428, 0.0, -0.766, -0.6428, 0.0, -0.766, -0.6428, 0.0, -0.766, -0.6428, 0.0, -1.0, 0.0, 0.0, -1.0, 0.0, 0.0, -1.0, 0.0, 0.0, -1.0, 0.0, 0.0, -0.766, 0.6428, 0.0, -0.766, 0.6428, 0.0, -0.766, 0.6428, 0.0, -0.766, 0.6428, 0.0, -0.1736, 0.9848, 0.0, -0.1736, 0.9848, 0.0, -0.1736, 0.9848, 0.0, -0.1736, 0.9848, -0.7098, 0.3522, 0.61, -0.7098, 0.3522, 0.61, -0.7098, 0.3522, 0.61, -0.7098, 0.3522, 0.61, 0.0, 0.5, 0.866, 0.0, 0.5, 0.866, 0.0, 0.5, 0.866, 0.0, 0.5, 0.866, 3.492e-07, 0.9397, 0.342, 3.492e-07, 0.9397, 0.342, 3.492e-07, 0.9397, 0.342, 3.492e-07, 0.9397, 0.342, 1.0, -1.375e-08, 0.0, 1.0, -1.375e-08, 0.0, 1.0, -1.375e-08, 0.0, 1.0, -1.375e-08, 0.0, 1.0, -1.375e-08, 0.0, 1.0, -1.375e-08, 0.0, 1.0, -1.375e-08, 0.0, 1.0, -1.375e-08, 0.0, 1.0, -1.375e-08, 0.0, -0.9176, 0.3045, 0.2555, -0.9176, 0.3045, 0.2555, -0.9176, 0.3045, 0.2555, -0.9176, 0.3045, 0.2555, -0.7098, -0.1223, 0.6937, -0.7098, -0.1223, 0.6937, -0.7098, -0.1223, 0.6937, -0.7098, -0.1223, 0.6937, -0.7098, -0.5396, 0.4528, -0.7098, -0.5396, 0.4528, -0.7098, -0.5396, 0.4528, -0.7098, -0.5396, 0.4528, -0.7098, -0.7044, 0.0, -0.7098, -0.7044, 0.0, -0.7098, -0.7044, 0.0, -0.7098, -0.7044, 0.0, -0.7098, -0.5396, -0.4528, -0.7098, -0.5396, -0.4528, -0.7098, -0.5396, -0.4528, -0.7098, -0.5396, -0.4528, -0.7098, 0.6619, -0.2409, -0.7098, 0.6619, -0.2409, -0.7098, 0.6619, -0.2409, -0.7098, 0.6619, -0.2409, -0.7098, -0.1223, -0.6937, -0.7098, -0.1223, -0.6937, -0.7098, -0.1223, -0.6937, -0.7098, -0.1223, -0.6937, -0.7098, 0.3522, -0.61, -0.7098, 0.3522, -0.61, -0.7098, 0.3522, -0.61, -0.7098, 0.3522, -0.61, -0.7098, 0.6619, 0.2409, -0.7098, 0.6619, 0.2409, -0.7098, 0.6619, 0.2409, -0.7098, 0.6619, 0.2409, -0.5826, -0.1411, 0.8004, -0.5826, -0.1411, 0.8004, -0.5826, -0.1411, 0.8004, -0.5826, -0.1411, 0.8004, -0.9176, -0.3735, 0.1359, -0.9176, -0.3735, 0.1359, -0.9176, -0.3735, 0.1359, -0.9176, -0.3735, 0.1359, -0.9176, -0.1987, -0.3442, -0.9176, -0.1987, -0.3442, -0.9176, -0.1987, -0.3442, -0.9176, -0.1987, -0.3442, -0.9176, 0.3974, 1.497e-07, -0.9176, 0.3974, 1.497e-07, -0.9176, 0.3974, 1.497e-07, -0.9176, 0.3974, 1.497e-07, -0.9176, -0.1987, 0.3442, -0.9176, -0.1987, 0.3442, -0.9176, -0.1987, 0.3442, -0.9176, -0.1987, 0.3442, -0.9176, -0.3735, -0.1359, -0.9176, -0.3735, -0.1359, -0.9176, -0.3735, -0.1359, -0.9176, -0.3735, -0.1359, -0.9176, 0.3045, -0.2555, -0.9176, 0.3045, -0.2555, -0.9176, 0.3045, -0.2555, -0.9176, 0.3045, -0.2555, -0.9176, 0.06902, 0.3914, -0.9176, 0.06902, 0.3914, -0.9176, 0.06902, 0.3914, -0.9176, 0.06902, 0.3914, -0.9176, 0.06902, -0.3914, -0.9176, 0.06902, -0.3914, -0.9176, 0.06902, -0.3914, -0.9176, 0.06902, -0.3914, -1.0, 1.014e-07, 8.381e-08, -1.0, 1.014e-07, 8.381e-08, -1.0, 1.014e-07, 8.381e-08, -1.0, 1.014e-07, 8.381e-08, -1.0, 1.014e-07, 8.381e-08, -1.0, 1.014e-07, 8.381e-08, -1.0, 1.014e-07, 8.381e-08, -1.0, 1.014e-07, 8.381e-08, -1.0, 1.014e-07, 8.381e-08, 0.0, -0.5, 0.866, 0.0, -0.5, 0.866, 0.0, -0.5, 0.866, 0.0, -0.5, 0.866, -0.5826, -0.6226, 0.5224, -0.5826, -0.6226, 0.5224, -0.5826, -0.6226, 0.5224, -0.5826, -0.6226, 0.5224, 0.0, -0.9397, -0.342, 0.0, -0.9397, -0.342, 0.0, -0.9397, -0.342, 0.0, -0.9397, -0.342, 0.0, -0.9397, 0.342, 0.0, -0.9397, 0.342, 0.0, -0.9397, 0.342, 0.0, -0.9397, 0.342, -0.5826, -0.8127, 6.781e-07, -0.5826, -0.8127, 6.781e-07, -0.5826, -0.8127, 6.781e-07, -0.5826, -0.8127, 6.781e-07, 0.0, -0.5, -0.866, 0.0, -0.5, -0.866, 0.0, -0.5, -0.866, 0.0, -0.5, -0.866, -0.5826, -0.6226, -0.5224, -0.5826, -0.6226, -0.5224, -0.5826, -0.6226, -0.5224, -0.5826, -0.6226, -0.5224, 0.0, 0.1736, -0.9848, 0.0, 0.1736, -0.9848, 0.0, 0.1736, -0.9848, 0.0, 0.1736, -0.9848, -1.0, -2.388e-07, -2.848e-07, -1.0, -1.877e-07, -6.826e-08, -1.0, -4.782e-07, -3.717e-07, -1.0, -6.054e-07, -2.242e-08, -1.0, -1.877e-07, -6.826e-08, -1.0, -3.667e-07, 6.455e-08, -1.0, 3.638e-10, 0.0, -1.0, -1.877e-07, -6.826e-08, -1.0, -3.638e-10, 0.0, -1.0, 7.276e-10, 0.0, -1.0, -1.877e-07, -6.826e-08, -1.0, -2.388e-07, -2.848e-07, -1.0, -4.782e-07, -3.717e-07, -1.0, -1.877e-07, -6.826e-08, -1.0, -6.054e-07, -2.242e-08, -1.0, 0.0, 0.0, -1.0, -1.877e-07, -6.826e-08, -1.0, 3.638e-10, 0.0, -1.0, -7.276e-10, 0.0, -1.0, -1.877e-07, -6.826e-08, -1.0, 7.276e-10, 0.0, -1.0, -3.667e-07, 6.455e-08, -1.0, -1.877e-07, -6.826e-08, -1.0, 0.0, 0.0, -1.0, -3.638e-10, 0.0, -1.0, -1.877e-07, -6.826e-08, -1.0, -7.276e-10, 0.0, 0.0, 0.1736, 0.9848, 0.0, 0.1736, 0.9848, 0.0, 0.1736, 0.9848, 0.0, 0.1736, 0.9848, -0.5826, 0.4064, 0.7038, -0.5826, 0.4064, 0.7038, -0.5826, 0.4064, 0.7038, -0.5826, 0.4064, 0.7038, 0.0, 0.766, 0.6428, 0.0, 0.766, 0.6428, 0.0, 0.766, 0.6428, 0.0, 0.766, 0.6428, -0.5826, 0.7637, -0.278, -0.5826, 0.7637, -0.278, -0.5826, 0.7637, -0.278, -0.5826, 0.7637, -0.278, -0.5826, 0.7637, 0.278, -0.5826, 0.7637, 0.278, -0.5826, 0.7637, 0.278, -0.5826, 0.7637, 0.278, 0.0, 1.0, 0.0, 0.0, 1.0, 0.0, 0.0, 1.0, 0.0, 0.0, 1.0, 0.0, -0.5826, 0.4064, -0.7038, -0.5826, 0.4064, -0.7038, -0.5826, 0.4064, -0.7038, -0.5826, 0.4064, -0.7038, 0.0, 0.766, -0.6428, 0.0, 0.766, -0.6428, 0.0, 0.766, -0.6428, 0.0, 0.766, -0.6428, -0.5826, -0.1411, -0.8004, -0.5826, -0.1411, -0.8004, -0.5826, -0.1411, -0.8004, -0.5826, -0.1411, -0.8004])] * 3)])
me_cylinder_002 = bpy.data.meshes.new('Cylinder.002')
me_cylinder_002.from_pydata([(0.1645, 0.3749, -1.397e-08), (-0.00196, 0.3749, -2.654e-08), (0.1645, 0.2872, -0.2409), (-0.00196, 0.2872, -0.2409), (0.1645, 0.06509, -0.3692), (-0.00196, 0.06509, -0.3692), (0.1645, -0.1874, -0.3246), (-0.00196, -0.1874, -0.3246), (0.1645, -0.3522, -0.1282), (-0.00196, -0.3522, -0.1282), (0.1645, -0.3522, 0.1282), (-0.00196, -0.3522, 0.1282), (0.1645, -0.1874, 0.3246), (-0.00196, -0.1874, 0.3246), (0.1645, 0.06509, 0.3692), (-0.00196, 0.06509, 0.3692), (0.1645, 0.2872, 0.2409), (-0.00196, 0.2872, 0.2409), (-0.07351, 0.2284, -0.1916), (-0.07351, 0.2981, -2.794e-08), (-0.07351, 0.05177, -0.2936), (-0.07351, -0.1491, -0.2582), (-0.07351, -0.2801, -0.102), (-0.07351, -0.2801, 0.102), (-0.07351, -0.1491, 0.2582), (-0.07351, 0.05177, 0.2936), (-0.07351, 0.2284, 0.1916), (-0.0537, 0.1911, -0.1603), (-0.0537, 0.2495, -2.468e-08), (-0.0537, 0.04332, -0.2457), (-0.0537, -0.1247, -0.216), (-0.0537, -0.2344, -0.08532), (-0.0537, -0.2344, 0.08532), (-0.0537, -0.1247, 0.216), (-0.0537, 0.04332, 0.2457), (-0.0537, 0.1911, 0.1603), (-0.03101, 0.07782, -0.0653), (-0.03101, 0.1016, -1.187e-08), (-0.03101, 0.01764, -0.1), (-0.03101, -0.05079, -0.08797), (-0.03101, -0.09546, -0.03474), (-0.03101, -0.09546, 0.03474), (-0.03101, -0.05079, 0.08797), (-0.03101, 0.01764, 0.1), (-0.03101, 0.07782, 0.0653), (-0.002034, 0.1911, -0.1603), (-0.002034, 0.2495, -2.072e-08), (-0.002034, 0.04332, -0.2457), (-0.002034, -0.1247, -0.216), (-0.002034, -0.2344, -0.08532), (-0.002034, -0.2344, 0.08532), (-0.002034, -0.1247, 0.216), (-0.002034, 0.04332, 0.2457), (-0.002034, 0.1911, 0.1603), (-0.002034, 0.09475, -0.07951), (-0.002034, 0.1237, -1.118e-08), (-0.002034, 0.02148, -0.1218), (-0.002034, 2.794e-09, -3.027e-09), (-0.002034, 0.09475, 0.07951), (-0.002034, -0.06184, -0.1071), (-0.002034, -0.1162, -0.0423), (-0.002034, -0.1162, 0.0423), (-0.002034, -0.06184, 0.1071), (-0.002034, 0.02148, 0.1218)], [], [(0, 2, 3, 1), (2, 4, 5, 3), (4, 6, 7, 5), (6, 8, 9, 7), (8, 10, 11, 9), (10, 12, 13, 11), (12, 14, 15, 13), (17, 26, 25, 15), (14, 16, 17, 15), (16, 0, 1, 17), (0, 16, 14, 12, 10, 8, 6, 4, 2), (22, 31, 30, 21), (15, 25, 24, 13), (13, 24, 23, 11), (11, 23, 22, 9), (9, 22, 21, 7), (3, 18, 19, 1), (7, 21, 20, 5), (5, 20, 18, 3), (1, 19, 26, 17), (42, 62, 63, 43), (18, 27, 28, 19), (26, 35, 34, 25), (23, 32, 31, 22), (20, 29, 27, 18), (19, 28, 35, 26), (24, 33, 32, 23), (21, 30, 29, 20), (25, 34, 33, 24), (36, 38, 39, 40, 41, 42, 43, 44, 37), (29, 47, 45, 27), (41, 61, 62, 42), (28, 46, 53, 35), (27, 45, 46, 28), (40, 60, 61, 41), (35, 53, 52, 34), (39, 59, 60, 40), (34, 52, 51, 33), (45, 57, 46), (53, 57, 52), (50, 57, 49), (47, 57, 45), (46, 57, 53), (51, 57, 50), (48, 57, 47), (52, 57, 51), (49, 57, 48), (30, 48, 47, 29), (43, 63, 58, 44), (31, 49, 48, 30), (37, 55, 54, 36), (44, 58, 55, 37), (32, 50, 49, 31), (36, 54, 56, 38), (33, 51, 50, 32), (38, 56, 59, 39)])
me_cylinder_002.polygons.foreach_set('use_smooth', [True] * 56)
me_cylinder_002.polygons.foreach_set('material_index', [1, 1, 1, 1, 1, 1, 1, 1, 1, 1, 1, 1, 1, 1, 1, 1, 1, 1, 1, 1, 0, 1, 1, 1, 1, 1, 1, 1, 1, 0, 1, 0, 1, 1, 0, 1, 0, 1, 0, 0, 0, 0, 0, 0, 0, 0, 0, 1, 0, 1, 0, 0, 1, 0, 1, 0])
_k = set([(0, 1), (0, 2), (0, 16), (1, 3), (1, 17), (1, 19), (2, 3), (2, 4), (3, 5), (3, 18), (4, 5), (4, 6), (5, 7), (5, 20), (6, 7), (6, 8), (7, 9), (7, 21), (8, 9), (8, 10), (9, 11), (9, 22), (10, 11), (10, 12), (11, 13), (11, 23), (12, 13), (12, 14), (13, 15), (13, 24), (14, 15), (14, 16), (15, 17), (15, 25), (16, 17), (17, 26), (18, 19), (18, 20), (18, 27), (19, 26), (19, 28), (20, 21), (20, 29), (21, 22), (21, 30), (22, 23), (22, 31), (23, 24), (23, 32), (24, 25), (24, 33), (25, 26), (25, 34), (26, 35), (27, 28), (27, 29), (27, 45), (28, 35), (28, 46), (29, 30), (29, 47), (30, 31), (30, 48), (31, 32), (31, 49), (32, 33), (32, 50), (33, 34), (33, 51), (34, 35), (34, 52), (35, 53), (36, 37), (36, 38), (36, 54), (37, 44), (37, 55), (38, 39), (38, 56), (39, 40), (39, 59), (40, 41), (40, 60), (41, 42), (41, 61), (42, 43), (42, 62), (43, 44), (43, 63), (44, 58), (45, 46), (45, 47), (46, 53), (47, 48), (48, 49), (49, 50), (50, 51), (51, 52), (52, 53)])
me_cylinder_002.attributes.new('sharp_edge', 'BOOLEAN', 'EDGE').data.foreach_set('value', [ (min(e.vertices), max(e.vertices)) in _k for e in me_cylinder_002.edges])
_uv = me_cylinder_002.uv_layers.new(name='UVMap')
_uv.uv.foreach_set('vector', [0.6181, 0.8872, 0.6181, 0.8872, 0.6181, 0.8872, 0.6181, 0.8872, 0.6181, 0.8872, 0.6181, 0.8872, 0.6181, 0.8872, 0.6181, 0.8872, 0.6181, 0.8872, 0.6181, 0.8872, 0.6181, 0.8872, 0.6181, 0.8872, 0.6181, 0.8872, 0.6181, 0.8872, 0.6181, 0.8872, 0.6181, 0.8872, 0.6181, 0.8872, 0.6181, 0.8872, 0.6181, 0.8872, 0.6181, 0.8872, 0.6181, 0.8872, 0.6181, 0.8872, 0.6181, 0.8872, 0.6181, 0.8872, 0.6181, 0.8872, 0.6181, 0.8872, 0.6181, 0.8872, 0.6181, 0.8872, 0.6181, 0.8872, 0.6181, 0.8872, 0.6181, 0.8872, 0.6181, 0.8872, 0.6181, 0.8872, 0.6181, 0.8872, 0.6181, 0.8872, 0.6181, 0.8872, 0.6181, 0.8872, 0.6181, 0.8872, 0.6181, 0.8872, 0.6181, 0.8872, 0.6181, 0.8872, 0.6181, 0.8872, 0.6181, 0.8872, 0.6181, 0.8872, 0.6181, 0.8872, 0.6181, 0.8872, 0.6181, 0.8872, 0.6181, 0.8872, 0.6181, 0.8872, 0.6181, 0.8872, 0.6181, 0.8872, 0.6181, 0.8872, 0.6181, 0.8872, 0.6181, 0.8872, 0.6181, 0.8872, 0.6181, 0.8872, 0.6181, 0.8872, 0.6181, 0.8872, 0.6181, 0.8872, 0.6181, 0.8872, 0.6181, 0.8872, 0.6181, 0.8872, 0.6181, 0.8872, 0.6181, 0.8872, 0.6181, 0.8872, 0.6181, 0.8872, 0.6181, 0.8872, 0.6181, 0.8872, 0.6181, 0.8872, 0.6181, 0.8872, 0.6181, 0.8872, 0.6181, 0.8872, 0.6181, 0.8872, 0.6181, 0.8872, 0.6181, 0.8872, 0.6181, 0.8872, 0.6181, 0.8872, 0.6181, 0.8872, 0.6181, 0.8872, 0.6181, 0.8872, 0.6181, 0.8872, 0.6181, 0.8872, 0.6181, 0.8872, 0.6181, 0.8872, 0.6181, 0.8872, 0.874, 0.8675, 0.874, 0.8675, 0.874, 0.8675, 0.874, 0.8675, 0.6181, 0.8872, 0.6181, 0.8872, 0.6181, 0.8872, 0.6181, 0.8872, 0.6181, 0.8872, 0.6181, 0.8872, 0.6181, 0.8872, 0.6181, 0.8872, 0.6181, 0.8872, 0.6181, 0.8872, 0.6181, 0.8872, 0.6181, 0.8872, 0.6181, 0.8872, 0.6181, 0.8872, 0.6181, 0.8872, 0.6181, 0.8872, 0.6181, 0.8872, 0.6181, 0.8872, 0.6181, 0.8872, 0.6181, 0.8872, 0.6181, 0.8872, 0.6181, 0.8872, 0.6181, 0.8872, 0.6181, 0.8872, 0.6181, 0.8872, 0.6181, 0.8872, 0.6181, 0.8872, 0.6181, 0.8872, 0.6181, 0.8872, 0.6181, 0.8872, 0.6181, 0.8872, 0.6181, 0.8872, 0.874, 0.8675, 0.874, 0.8675, 0.874, 0.8675, 0.874, 0.8675, 0.874, 0.8675, 0.874, 0.8675, 0.874, 0.8675, 0.874, 0.8675, 0.874, 0.8675, 0.6181, 0.8872, 0.6181, 0.8872, 0.6181, 0.8872, 0.6181, 0.8872, 0.874, 0.8675, 0.874, 0.8675, 0.874, 0.8675, 0.874, 0.8675, 0.6181, 0.8872, 0.6181, 0.8872, 0.6181, 0.8872, 0.6181, 0.8872, 0.6181, 0.8872, 0.6181, 0.8872, 0.6181, 0.8872, 0.6181, 0.8872, 0.874, 0.8675, 0.874, 0.8675, 0.874, 0.8675, 0.874, 0.8675, 0.6181, 0.8872, 0.6181, 0.8872, 0.6181, 0.8872, 0.6181, 0.8872, 0.874, 0.8675, 0.874, 0.8675, 0.874, 0.8675, 0.874, 0.8675, 0.6181, 0.8872, 0.6181, 0.8872, 0.6181, 0.8872, 0.6181, 0.8872, 0.874, 0.8675, 0.874, 0.8675, 0.874, 0.8675, 0.874, 0.8675, 0.874, 0.8675, 0.874, 0.8675, 0.874, 0.8675, 0.874, 0.8675, 0.874, 0.8675, 0.874, 0.8675, 0.874, 0.8675, 0.874, 0.8675, 0.874, 0.8675, 0.874, 0.8675, 0.874, 0.8675, 0.874, 0.8675, 0.874, 0.8675, 0.874, 0.8675, 0.874, 0.8675, 0.874, 0.8675, 0.874, 0.8675, 0.874, 0.8675, 0.874, 0.8675, 0.874, 0.8675, 0.874, 0.8675, 0.874, 0.8675, 0.874, 0.8675, 0.6181, 0.8872, 0.6181, 0.8872, 0.6181, 0.8872, 0.6181, 0.8872, 0.874, 0.8675, 0.874, 0.8675, 0.874, 0.8675, 0.874, 0.8675, 0.6181, 0.8872, 0.6181, 0.8872, 0.6181, 0.8872, 0.6181, 0.8872, 0.874, 0.8675, 0.874, 0.8675, 0.874, 0.8675, 0.874, 0.8675, 0.874, 0.8675, 0.874, 0.8675, 0.874, 0.8675, 0.874, 0.8675, 0.6181, 0.8872, 0.6181, 0.8872, 0.6181, 0.8872, 0.6181, 0.8872, 0.874, 0.8675, 0.874, 0.8675, 0.874, 0.8675, 0.874, 0.8675, 0.6181, 0.8872, 0.6181, 0.8872, 0.6181, 0.8872, 0.6181, 0.8872, 0.874, 0.8675, 0.874, 0.8675, 0.874, 0.8675, 0.874, 0.8675])
me_cylinder_002.materials.append(mat_carpaint)
me_cylinder_002.materials.append(mat_carrubber)
me_cylinder_002.update()
me_cylinder_002.normals_split_custom_set([tuple(v) for v in zip(*[iter([2.182e-08, 0.9397, -0.342, 2.182e-08, 0.9397, -0.342, 2.182e-08, 0.9397, -0.342, 2.182e-08, 0.9397, -0.342, 0.0, 0.5, -0.866, 0.0, 0.5, -0.866, 0.0, 0.5, -0.866, 0.0, 0.5, -0.866, 0.0, -0.1736, -0.9848, 0.0, -0.1736, -0.9848, 0.0, -0.1736, -0.9848, 0.0, -0.1736, -0.9848, 8.729e-08, -0.766, -0.6428, 8.729e-08, -0.766, -0.6428, 8.729e-08, -0.766, -0.6428, 8.729e-08, -0.766, -0.6428, 0.0, -1.0, 0.0, 0.0, -1.0, 0.0, 0.0, -1.0, 0.0, 0.0, -1.0, 0.0, 0.0, -0.766, 0.6428, 0.0, -0.766, 0.6428, 0.0, -0.766, 0.6428, 0.0, -0.766, 0.6428, 0.0, -0.1736, 0.9848, 0.0, -0.1736, 0.9848, 0.0, -0.1736, 0.9848, 0.0, -0.1736, 0.9848, -0.7098, 0.3522, 0.61, -0.7098, 0.3522, 0.61, -0.7098, 0.3522, 0.61, -0.7098, 0.3522, 0.61, 0.0, 0.5, 0.866, 0.0, 0.5, 0.866, 0.0, 0.5, 0.866, 0.0, 0.5, 0.866, 3.055e-07, 0.9397, 0.342, 3.055e-07, 0.9397, 0.342, 3.055e-07, 0.9397, 0.342, 3.055e-07, 0.9397, 0.342, 1.0, 7.791e-08, 4.269e-08, 1.0, 7.791e-08, 4.269e-08, 1.0, 7.791e-08, 4.269e-08, 1.0, 7.791e-08, 4.269e-08, 1.0, 7.791e-08, 4.269e-08, 1.0, 7.791e-08, 4.269e-08, 1.0, 7.791e-08, 4.269e-08, 1.0, 7.791e-08, 4.269e-08, 1.0, 7.791e-08, 4.269e-08, -0.9176, 0.3045, 0.2555, -0.9176, 0.3045, 0.2555, -0.9176, 0.3045, 0.2555, -0.9176, 0.3045, 0.2555, -0.7098, -0.1223, 0.6937, -0.7098, -0.1223, 0.6937, -0.7098, -0.1223, 0.6937, -0.7098, -0.1223, 0.6937, -0.7098, -0.5396, 0.4528, -0.7098, -0.5396, 0.4528, -0.7098, -0.5396, 0.4528, -0.7098, -0.5396, 0.4528, -0.7098, -0.7044, 7.967e-08, -0.7098, -0.7044, 7.967e-08, -0.7098, -0.7044, 7.967e-08, -0.7098, -0.7044, 7.967e-08, -0.7098, -0.5396, -0.4528, -0.7098, -0.5396, -0.4528, -0.7098, -0.5396, -0.4528, -0.7098, -0.5396, -0.4528, -0.7098, 0.6619, -0.2409, -0.7098, 0.6619, -0.2409, -0.7098, 0.6619, -0.2409, -0.7098, 0.6619, -0.2409, -0.7098, -0.1223, -0.6937, -0.7098, -0.1223, -0.6937, -0.7098, -0.1223, -0.6937, -0.7098, -0.1223, -0.6937, -0.7098, 0.3522, -0.61, -0.7098, 0.3522, -0.61, -0.7098, 0.3522, -0.61, -0.7098, 0.3522, -0.61, -0.7098, 0.6619, 0.2409, -0.7098, 0.6619, 0.2409, -0.7098, 0.6619, 0.2409, -0.7098, 0.6619, 0.2409, -0.5826, -0.1411, 0.8004, -0.5826, -0.1411, 0.8004, -0.5826, -0.1411, 0.8004, -0.5826, -0.1411, 0.8004, -0.9176, -0.3735, 0.1359, -0.9176, -0.3735, 0.1359, -0.9176, -0.3735, 0.1359, -0.9176, -0.3735, 0.1359, -0.9176, -0.1987, -0.3442, -0.9176, -0.1987, -0.3442, -0.9176, -0.1987, -0.3442, -0.9176, -0.1987, -0.3442, -0.9176, 0.3974, -1.497e-07, -0.9176, 0.3974, -1.497e-07, -0.9176, 0.3974, -1.497e-07, -0.9176, 0.3974, -1.497e-07, -0.9176, -0.1987, 0.3442, -0.9176, -0.1987, 0.3442, -0.9176, -0.1987, 0.3442, -0.9176, -0.1987, 0.3442, -0.9176, -0.3735, -0.1359, -0.9176, -0.3735, -0.1359, -0.9176, -0.3735, -0.1359, -0.9176, -0.3735, -0.1359, -0.9176, 0.3045, -0.2555, -0.9176, 0.3045, -0.2555, -0.9176, 0.3045, -0.2555, -0.9176, 0.3045, -0.2555, -0.9176, 0.06902, 0.3914, -0.9176, 0.06902, 0.3914, -0.9176, 0.06902, 0.3914, -0.9176, 0.06902, 0.3914, -0.9176, 0.06902, -0.3914, -0.9176, 0.06902, -0.3914, -0.9176, 0.06902, -0.3914, -0.9176, 0.06902, -0.3914, -1.0, -2.964e-07, -2.413e-07, -1.0, -2.964e-07, -2.413e-07, -1.0, -2.964e-07, -2.413e-07, -1.0, -2.964e-07, -2.413e-07, -1.0, -2.964e-07, -2.413e-07, -1.0, -2.964e-07, -2.413e-07, -1.0, -2.964e-07, -2.413e-07, -1.0, -2.964e-07, -2.413e-07, -1.0, -2.964e-07, -2.413e-07, 0.0, -0.5, 0.866, 0.0, -0.5, 0.866, 0.0, -0.5, 0.866, 0.0, -0.5, 0.866, -0.5826, -0.6226, 0.5224, -0.5826, -0.6226, 0.5224, -0.5826, -0.6226, 0.5224, -0.5826, -0.6226, 0.5224, 5.282e-08, -0.9397, -0.342, 5.282e-08, -0.9397, -0.342, 5.282e-08, -0.9397, -0.342, 5.282e-08, -0.9397, -0.342, -5.282e-08, -0.9397, 0.342, -5.282e-08, -0.9397, 0.342, -5.282e-08, -0.9397, 0.342, -5.282e-08, -0.9397, 0.342, -0.5826, -0.8127, 5.933e-07, -0.5826, -0.8127, 5.933e-07, -0.5826, -0.8127, 5.933e-07, -0.5826, -0.8127, 5.933e-07, 0.0, -0.5, -0.866, 0.0, -0.5, -0.866, 0.0, -0.5, -0.866, 0.0, -0.5, -0.866, -0.5826, -0.6226, -0.5224, -0.5826, -0.6226, -0.5224, -0.5826, -0.6226, -0.5224, -0.5826, -0.6226, -0.5224, 0.0, 0.1736, -0.9848, 0.0, 0.1736, -0.9848, 0.0, 0.1736, -0.9848, 0.0, 0.1736, -0.9848, -1.0, -2.381e-07, -2.848e-07, -1.0, -2.641e-07, -1.324e-07, -1.0, -4.782e-07, -3.717e-07, -1.0, -6.046e-07, -2.242e-08, -1.0, -2.641e-07, -1.324e-07, -1.0, -3.66e-07, 6.455e-08, -1.0, -6.403e-08, -1.747e-07, -1.0, -2.641e-07, -1.324e-07, -1.0, -1.612e-07, -2.564e-07, -1.0, -1.826e-07, -3.227e-08, -1.0, -2.641e-07, -1.324e-07, -1.0, -2.381e-07, -2.848e-07, -1.0, -4.782e-07, -3.717e-07, -1.0, -2.641e-07, -1.324e-07, -1.0, -6.046e-07, -2.242e-08, -1.0, -1.091e-09, 0.0, -1.0, -2.641e-07, -1.324e-07, -1.0, -6.403e-08, -1.747e-07, -1.0, -2.809e-07, -1.14e-07, -1.0, -2.641e-07, -1.324e-07, -1.0, -1.826e-07, -3.227e-08, -1.0, -3.66e-07, 6.455e-08, -1.0, -2.641e-07, -1.324e-07, -1.0, -1.091e-09, 0.0, -1.0, -1.612e-07, -2.564e-07, -1.0, -2.641e-07, -1.324e-07, -1.0, -2.809e-07, -1.14e-07, 0.0, 0.1736, 0.9848, 0.0, 0.1736, 0.9848, 0.0, 0.1736, 0.9848, 0.0, 0.1736, 0.9848, -0.5826, 0.4064, 0.7038, -0.5826, 0.4064, 0.7038, -0.5826, 0.4064, 0.7038, -0.5826, 0.4064, 0.7038, -4.042e-07, 0.766, 0.6428, -4.042e-07, 0.766, 0.6428, -4.042e-07, 0.766, 0.6428, -4.042e-07, 0.766, 0.6428, -0.5826, 0.7637, -0.278, -0.5826, 0.7637, -0.278, -0.5826, 0.7637, -0.278, -0.5826, 0.7637, -0.278, -0.5826, 0.7637, 0.278, -0.5826, 0.7637, 0.278, -0.5826, 0.7637, 0.278, -0.5826, 0.7637, 0.278, 5.037e-14, 1.0, -3.169e-07, 5.037e-14, 1.0, -3.169e-07, 5.037e-14, 1.0, -3.169e-07, 5.037e-14, 1.0, -3.169e-07, -0.5826, 0.4064, -0.7038, -0.5826, 0.4064, -0.7038, -0.5826, 0.4064, -0.7038, -0.5826, 0.4064, -0.7038, 0.0, 0.766, -0.6428, 0.0, 0.766, -0.6428, 0.0, 0.766, -0.6428, 0.0, 0.766, -0.6428, -0.5826, -0.1411, -0.8004, -0.5826, -0.1411, -0.8004, -0.5826, -0.1411, -0.8004, -0.5826, -0.1411, -0.8004])] * 3)])

# ---- objects
ob_wheel1_3 = bpy.data.objects.new('Wheel1-3', me_cylinder_032)
ob_wheel1_2 = bpy.data.objects.new('Wheel1-2', me_cylinder_033)
ob_wheel1_4 = bpy.data.objects.new('Wheel1-4', me_cylinder_034)
ob_wheel1_1 = bpy.data.objects.new('Wheel1-1', me_cylinder_002)

# ---- transforms, parenting, visibility, modifiers, constraints
ob_wheel1_3.location = (0.0, 0.0, 0.0)
ob_wheel1_3.color = (0.8, 0.8, 0.8, 1.0)
ob_wheel1_2.location = (0.0, 0.0, 0.0)
ob_wheel1_2.color = (0.8, 0.8, 0.8, 1.0)
ob_wheel1_4.location = (0.0, 0.0, 0.0)
ob_wheel1_4.color = (0.8, 0.8, 0.8, 1.0)
ob_wheel1_1.location = (0.0, 0.0, 0.0)
ob_wheel1_1.color = (0.8, 0.8, 0.8, 1.0)

# ---- collection membership
col_collection.objects.link(ob_wheel1_3)
col_collection.objects.link(ob_wheel1_2)
col_collection.objects.link(ob_wheel1_4)
col_collection.objects.link(ob_wheel1_1)

# ---- scene / render settings (as saved in the file)
scene.frame_start = 1; scene.frame_end = 250; scene.frame_set(1)
scene.render.engine = 'BLENDER_EEVEE_NEXT'
scene.cycles.sampling_pattern = 'TABULATED_SOBOL'
bpy.context.view_layer.update()

# ---- added for rendering (the .blend has no active camera and no usable light): camera, sun
cam_auto = bpy.data.cameras.new('AutoCamera')
cam_auto.lens = 50.0
cam_auto.sensor_width = 36.0
cam_auto.clip_end = 1000.0
ob_auto_camera = bpy.data.objects.new('AutoCamera', cam_auto)
scene.collection.objects.link(ob_auto_camera)
ob_auto_camera.location = (1.01997, -1.22112, 0.813131)
ob_auto_camera.rotation_euler = (1.09748, -7.21219e-08, 0.694738)
scene.camera = ob_auto_camera
light_auto_sun = bpy.data.lights.new('AutoSun', 'SUN')
light_auto_sun.energy = 3.0
light_auto_sun.angle = 0.0523599
ob_auto_sun = bpy.data.objects.new('AutoSun', light_auto_sun)
scene.collection.objects.link(ob_auto_sun)
ob_auto_sun.rotation_euler = (0.872665, 0.174533, 0.523599)
bpy.context.view_layer.update()
